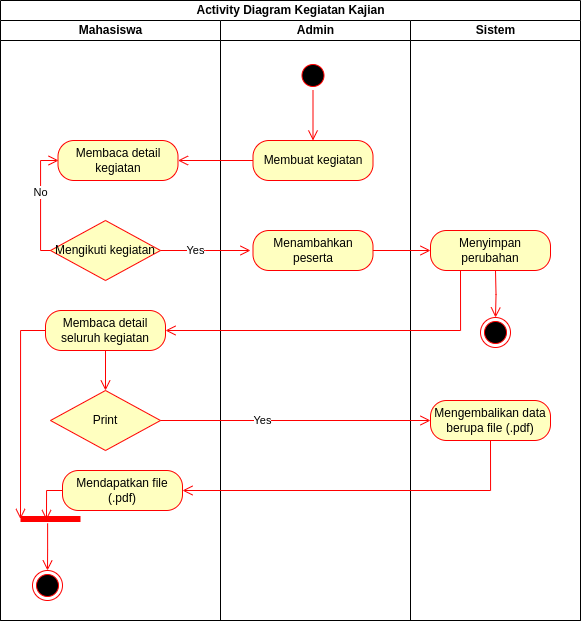

The diagram above was exported from draw.io. Its source (the exported page's mxGraphModel, read from the mxfile embedded in the PNG):
<mxGraphModel dx="5879" dy="-272" grid="1" gridSize="10" guides="1" tooltips="1" connect="1" arrows="1" fold="1" page="1" pageScale="1" pageWidth="850" pageHeight="1100" math="0" shadow="0">
  <root>
    <mxCell id="0" />
    <mxCell id="1" parent="0" />
    <mxCell id="2" value="Activity Diagram Kegiatan Kajian" style="swimlane;childLayout=stackLayout;resizeParent=1;resizeParentMax=0;startSize=20;html=1;" vertex="1" parent="1">
      <mxGeometry x="-3760" y="2050" width="580" height="620" as="geometry" />
    </mxCell>
    <mxCell id="3" style="edgeStyle=orthogonalEdgeStyle;rounded=0;orthogonalLoop=1;jettySize=auto;html=1;exitX=0;exitY=0.5;exitDx=0;exitDy=0;entryX=1;entryY=0.5;entryDx=0;entryDy=0;" edge="1" parent="2">
      <mxGeometry relative="1" as="geometry">
        <mxPoint x="152.5" y="340" as="targetPoint" />
      </mxGeometry>
    </mxCell>
    <mxCell id="4" style="edgeStyle=orthogonalEdgeStyle;rounded=0;orthogonalLoop=1;jettySize=auto;html=1;exitX=0.5;exitY=1;exitDx=0;exitDy=0;entryX=0;entryY=0.5;entryDx=0;entryDy=0;" edge="1" parent="2">
      <mxGeometry relative="1" as="geometry">
        <mxPoint x="95" y="360" as="sourcePoint" />
      </mxGeometry>
    </mxCell>
    <mxCell id="5" value="Mahasiswa" style="swimlane;startSize=20;html=1;" vertex="1" parent="2">
      <mxGeometry y="20" width="220" height="600" as="geometry" />
    </mxCell>
    <mxCell id="6" value="No" style="edgeStyle=orthogonalEdgeStyle;rounded=0;orthogonalLoop=1;jettySize=auto;html=1;exitX=0;exitY=0.5;exitDx=0;exitDy=0;entryX=0;entryY=0.5;entryDx=0;entryDy=0;strokeColor=#ff0000;" edge="1" parent="5">
      <mxGeometry relative="1" as="geometry">
        <mxPoint x="35" y="130" as="targetPoint" />
      </mxGeometry>
    </mxCell>
    <mxCell id="7" value="No" style="edgeStyle=orthogonalEdgeStyle;rounded=0;orthogonalLoop=1;jettySize=auto;html=1;exitX=0;exitY=0.5;exitDx=0;exitDy=0;entryX=0;entryY=0.5;entryDx=0;entryDy=0;strokeColor=#f60909;" edge="1" parent="5">
      <mxGeometry relative="1" as="geometry">
        <mxPoint x="35" y="300" as="targetPoint" />
      </mxGeometry>
    </mxCell>
    <mxCell id="8" value="" style="edgeStyle=orthogonalEdgeStyle;html=1;verticalAlign=bottom;endArrow=open;endSize=8;strokeColor=#ff0000;rounded=0;entryX=0.5;entryY=0;entryDx=0;entryDy=0;" edge="1" parent="5">
      <mxGeometry relative="1" as="geometry">
        <mxPoint x="95" y="100" as="targetPoint" />
      </mxGeometry>
    </mxCell>
    <mxCell id="9" value="" style="edgeStyle=orthogonalEdgeStyle;html=1;verticalAlign=bottom;endArrow=open;endSize=8;strokeColor=#ff0000;rounded=0;entryX=0.5;entryY=0;entryDx=0;entryDy=0;exitX=0.5;exitY=1;exitDx=0;exitDy=0;" edge="1" parent="5">
      <mxGeometry relative="1" as="geometry">
        <mxPoint x="95" y="180" as="targetPoint" />
        <mxPoint x="105" y="70" as="sourcePoint" />
      </mxGeometry>
    </mxCell>
    <mxCell id="10" value="" style="shape=line;html=1;strokeWidth=6;strokeColor=#ff0000;" vertex="1" parent="5">
      <mxGeometry x="20" y="490" width="60" height="17" as="geometry" />
    </mxCell>
    <mxCell id="11" value="" style="ellipse;html=1;shape=endState;fillColor=#000000;strokeColor=#ff0000;" vertex="1" parent="5">
      <mxGeometry x="32" y="550" width="30" height="30" as="geometry" />
    </mxCell>
    <mxCell id="12" value="" style="edgeStyle=orthogonalEdgeStyle;html=1;verticalAlign=bottom;endArrow=open;endSize=8;strokeColor=#ff0000;rounded=0;exitX=0.452;exitY=0.759;exitDx=0;exitDy=0;exitPerimeter=0;" edge="1" parent="5" source="10" target="11">
      <mxGeometry relative="1" as="geometry">
        <mxPoint x="137.5" y="540" as="targetPoint" />
        <mxPoint x="138" y="480" as="sourcePoint" />
      </mxGeometry>
    </mxCell>
    <mxCell id="13" value="Print" style="rhombus;whiteSpace=wrap;html=1;fontColor=#000000;fillColor=#ffffc0;strokeColor=#ff0000;" vertex="1" parent="5">
      <mxGeometry x="50" y="370" width="110" height="60" as="geometry" />
    </mxCell>
    <mxCell id="14" value="Mengikuti kegiatan" style="rhombus;whiteSpace=wrap;html=1;fontColor=#000000;fillColor=#ffffc0;strokeColor=#ff0000;" vertex="1" parent="5">
      <mxGeometry x="50" y="200" width="110" height="60" as="geometry" />
    </mxCell>
    <mxCell id="15" value="Mendapatkan file (.pdf)" style="rounded=1;whiteSpace=wrap;html=1;arcSize=40;fontColor=#000000;fillColor=#ffffc0;strokeColor=#ff0000;" vertex="1" parent="5">
      <mxGeometry x="62" y="450" width="120" height="40" as="geometry" />
    </mxCell>
    <mxCell id="16" value="" style="edgeStyle=orthogonalEdgeStyle;html=1;verticalAlign=bottom;endArrow=open;endSize=8;strokeColor=#ff0000;rounded=0;entryX=0.433;entryY=0.563;entryDx=0;entryDy=0;exitX=0;exitY=0.5;exitDx=0;exitDy=0;entryPerimeter=0;" edge="1" parent="5" source="15" target="10">
      <mxGeometry relative="1" as="geometry">
        <mxPoint x="127.5" y="530" as="targetPoint" />
        <mxPoint x="108" y="310" as="sourcePoint" />
      </mxGeometry>
    </mxCell>
    <mxCell id="17" value="Membaca detail seluruh kegiatan" style="rounded=1;whiteSpace=wrap;html=1;arcSize=40;fontColor=#000000;fillColor=#ffffc0;strokeColor=#ff0000;" vertex="1" parent="5">
      <mxGeometry x="45" y="290" width="120" height="40" as="geometry" />
    </mxCell>
    <mxCell id="18" value="" style="edgeStyle=orthogonalEdgeStyle;html=1;verticalAlign=bottom;endArrow=open;endSize=8;strokeColor=#ff0000;rounded=0;entryX=0.5;entryY=0;entryDx=0;entryDy=0;exitX=0.5;exitY=1;exitDx=0;exitDy=0;" edge="1" parent="5" source="17" target="13">
      <mxGeometry relative="1" as="geometry">
        <mxPoint x="118" y="320" as="targetPoint" />
        <mxPoint x="450" y="260" as="sourcePoint" />
      </mxGeometry>
    </mxCell>
    <mxCell id="19" value="" style="edgeStyle=orthogonalEdgeStyle;html=1;verticalAlign=bottom;endArrow=open;endSize=8;strokeColor=#ff0000;rounded=0;exitX=0;exitY=0.5;exitDx=0;exitDy=0;entryX=0;entryY=0.5;entryDx=0;entryDy=0;entryPerimeter=0;" edge="1" parent="5" source="17" target="10">
      <mxGeometry relative="1" as="geometry">
        <mxPoint x="20" y="440" as="targetPoint" />
        <mxPoint x="67.5" y="280" as="sourcePoint" />
        <Array as="points">
          <mxPoint x="20" y="310" />
        </Array>
      </mxGeometry>
    </mxCell>
    <mxCell id="20" value="Admin" style="swimlane;startSize=20;html=1;" vertex="1" parent="2">
      <mxGeometry x="220" y="20" width="190" height="600" as="geometry" />
    </mxCell>
    <mxCell id="21" value="Membaca detail kegiatan" style="rounded=1;whiteSpace=wrap;html=1;arcSize=40;fontColor=#000000;fillColor=#ffffc0;strokeColor=#ff0000;" vertex="1" parent="20">
      <mxGeometry x="-162.5" y="120" width="120" height="40" as="geometry" />
    </mxCell>
    <mxCell id="22" value="Membuat kegiatan" style="rounded=1;whiteSpace=wrap;html=1;arcSize=40;fontColor=#000000;fillColor=#ffffc0;strokeColor=#ff0000;" vertex="1" parent="20">
      <mxGeometry x="32.5" y="120" width="120" height="40" as="geometry" />
    </mxCell>
    <mxCell id="23" value="" style="ellipse;html=1;shape=startState;fillColor=#000000;strokeColor=#ff0000;" vertex="1" parent="20">
      <mxGeometry x="77.5" y="40" width="30" height="30" as="geometry" />
    </mxCell>
    <mxCell id="24" value="Menambahkan peserta" style="rounded=1;whiteSpace=wrap;html=1;arcSize=40;fontColor=#000000;fillColor=#ffffc0;strokeColor=#ff0000;" vertex="1" parent="20">
      <mxGeometry x="32.5" y="210" width="120" height="40" as="geometry" />
    </mxCell>
    <mxCell id="25" value="" style="edgeStyle=orthogonalEdgeStyle;html=1;verticalAlign=bottom;endArrow=open;endSize=8;strokeColor=#ff0000;rounded=0;entryX=1;entryY=0.5;entryDx=0;entryDy=0;exitX=0;exitY=0.5;exitDx=0;exitDy=0;" edge="1" parent="20" source="22" target="21">
      <mxGeometry relative="1" as="geometry">
        <mxPoint x="40" y="130" as="targetPoint" />
        <mxPoint x="40" y="80" as="sourcePoint" />
      </mxGeometry>
    </mxCell>
    <mxCell id="26" value="" style="edgeStyle=orthogonalEdgeStyle;html=1;verticalAlign=bottom;endArrow=open;endSize=8;strokeColor=#ff0000;rounded=0;entryX=0.5;entryY=0;entryDx=0;entryDy=0;" edge="1" parent="20" source="23" target="22">
      <mxGeometry relative="1" as="geometry">
        <mxPoint x="30" y="120" as="targetPoint" />
      </mxGeometry>
    </mxCell>
    <mxCell id="27" value="No" style="edgeStyle=orthogonalEdgeStyle;html=1;verticalAlign=bottom;endArrow=open;endSize=8;strokeColor=#ff0000;rounded=0;exitX=0;exitY=0.5;exitDx=0;exitDy=0;" edge="1" parent="20" source="14">
      <mxGeometry relative="1" as="geometry">
        <mxPoint x="-162" y="140" as="targetPoint" />
        <mxPoint x="-220" y="230" as="sourcePoint" />
        <Array as="points">
          <mxPoint x="-180" y="230" />
          <mxPoint x="-180" y="140" />
          <mxPoint x="-162" y="140" />
        </Array>
      </mxGeometry>
    </mxCell>
    <mxCell id="28" value="" style="edgeStyle=orthogonalEdgeStyle;html=1;verticalAlign=bottom;endArrow=open;endSize=8;strokeColor=#ff0000;rounded=0;exitX=1;exitY=0.5;exitDx=0;exitDy=0;" edge="1" parent="20" source="14">
      <mxGeometry relative="1" as="geometry">
        <mxPoint x="30" y="230" as="targetPoint" />
        <mxPoint x="43" y="150" as="sourcePoint" />
      </mxGeometry>
    </mxCell>
    <mxCell id="29" value="Yes" style="edgeLabel;html=1;align=center;verticalAlign=middle;resizable=0;points=[];" vertex="1" connectable="0" parent="28">
      <mxGeometry x="-0.2486" y="1" relative="1" as="geometry">
        <mxPoint as="offset" />
      </mxGeometry>
    </mxCell>
    <mxCell id="30" value="Sistem" style="swimlane;startSize=20;html=1;" vertex="1" parent="2">
      <mxGeometry x="410" y="20" width="170" height="600" as="geometry" />
    </mxCell>
    <mxCell id="31" value="" style="edgeStyle=orthogonalEdgeStyle;html=1;verticalAlign=bottom;endArrow=open;endSize=8;strokeColor=#ff0000;rounded=0;entryX=0;entryY=0.5;entryDx=0;entryDy=0;exitX=1;exitY=0.5;exitDx=0;exitDy=0;" edge="1" parent="30">
      <mxGeometry relative="1" as="geometry">
        <mxPoint x="-282" y="350" as="targetPoint" />
        <mxPoint x="-237.5" y="370" as="sourcePoint" />
        <Array as="points">
          <mxPoint x="-60" y="370" />
          <mxPoint x="-60" y="370" />
        </Array>
      </mxGeometry>
    </mxCell>
    <mxCell id="32" value="Yes" style="edgeLabel;html=1;align=center;verticalAlign=middle;resizable=0;points=[];" vertex="1" connectable="0" parent="31">
      <mxGeometry x="-0.0714" y="2" relative="1" as="geometry">
        <mxPoint x="9" y="2" as="offset" />
      </mxGeometry>
    </mxCell>
    <mxCell id="33" value="Menyimpan perubahan" style="rounded=1;whiteSpace=wrap;html=1;arcSize=40;fontColor=#000000;fillColor=#ffffc0;strokeColor=#ff0000;" vertex="1" parent="30">
      <mxGeometry x="20" y="210" width="120" height="40" as="geometry" />
    </mxCell>
    <mxCell id="34" value="Mengembalikan data berupa file (.pdf)" style="rounded=1;whiteSpace=wrap;html=1;arcSize=40;fontColor=#000000;fillColor=#ffffc0;strokeColor=#ff0000;" vertex="1" parent="30">
      <mxGeometry x="20" y="380" width="120" height="40" as="geometry" />
    </mxCell>
    <mxCell id="35" value="" style="edgeStyle=orthogonalEdgeStyle;html=1;verticalAlign=bottom;endArrow=open;endSize=8;strokeColor=#ff0000;rounded=0;exitX=0.452;exitY=0.759;exitDx=0;exitDy=0;exitPerimeter=0;" edge="1" parent="30" target="36">
      <mxGeometry relative="1" as="geometry">
        <mxPoint x="175.5" y="287" as="targetPoint" />
        <mxPoint x="85" y="250" as="sourcePoint" />
      </mxGeometry>
    </mxCell>
    <mxCell id="36" value="" style="ellipse;html=1;shape=endState;fillColor=#000000;strokeColor=#ff0000;" vertex="1" parent="30">
      <mxGeometry x="70" y="297" width="30" height="30" as="geometry" />
    </mxCell>
    <mxCell id="37" style="edgeStyle=orthogonalEdgeStyle;rounded=0;orthogonalLoop=1;jettySize=auto;html=1;exitX=0;exitY=0.5;exitDx=0;exitDy=0;strokeColor=#ff5c56;entryX=1;entryY=0.5;entryDx=0;entryDy=0;" edge="1" parent="2">
      <mxGeometry relative="1" as="geometry">
        <mxPoint x="155" y="150" as="targetPoint" />
      </mxGeometry>
    </mxCell>
    <mxCell id="38" style="edgeStyle=orthogonalEdgeStyle;rounded=0;orthogonalLoop=1;jettySize=auto;html=1;exitX=1;exitY=0.5;exitDx=0;exitDy=0;entryX=0;entryY=0.5;entryDx=0;entryDy=0;strokeColor=#ff0000;" edge="1" parent="2">
      <mxGeometry relative="1" as="geometry">
        <mxPoint x="150" y="410" as="sourcePoint" />
      </mxGeometry>
    </mxCell>
    <mxCell id="39" value="Yes" style="edgeLabel;html=1;align=center;verticalAlign=middle;resizable=0;points=[];" vertex="1" connectable="0" parent="38">
      <mxGeometry x="-0.8583" relative="1" as="geometry">
        <mxPoint as="offset" />
      </mxGeometry>
    </mxCell>
    <mxCell id="40" style="edgeStyle=orthogonalEdgeStyle;rounded=0;orthogonalLoop=1;jettySize=auto;html=1;exitX=1;exitY=0.5;exitDx=0;exitDy=0;entryX=0;entryY=0.5;entryDx=0;entryDy=0;strokeColor=#ff0000;" edge="1" parent="2">
      <mxGeometry relative="1" as="geometry">
        <mxPoint x="440" y="240" as="targetPoint" />
      </mxGeometry>
    </mxCell>
    <mxCell id="41" style="edgeStyle=orthogonalEdgeStyle;rounded=0;orthogonalLoop=1;jettySize=auto;html=1;exitX=1;exitY=0.5;exitDx=0;exitDy=0;entryX=0;entryY=0.5;entryDx=0;entryDy=0;strokeColor=#ff0000;" edge="1" parent="2">
      <mxGeometry relative="1" as="geometry">
        <mxPoint x="150" y="240" as="sourcePoint" />
      </mxGeometry>
    </mxCell>
    <mxCell id="42" value="Yes" style="edgeLabel;html=1;align=center;verticalAlign=middle;resizable=0;points=[];" vertex="1" connectable="0" parent="41">
      <mxGeometry x="-0.715" y="-2" relative="1" as="geometry">
        <mxPoint as="offset" />
      </mxGeometry>
    </mxCell>
    <mxCell id="43" value="" style="edgeStyle=orthogonalEdgeStyle;html=1;verticalAlign=bottom;endArrow=open;endSize=8;strokeColor=#ff0000;rounded=0;entryX=0;entryY=0.5;entryDx=0;entryDy=0;exitX=1;exitY=0.5;exitDx=0;exitDy=0;" edge="1" parent="2">
      <mxGeometry relative="1" as="geometry">
        <mxPoint x="105" y="210" as="targetPoint" />
        <mxPoint x="155" y="220" as="sourcePoint" />
      </mxGeometry>
    </mxCell>
    <mxCell id="44" value="" style="edgeStyle=orthogonalEdgeStyle;html=1;verticalAlign=bottom;endArrow=open;endSize=8;strokeColor=#ff0000;rounded=0;entryX=0;entryY=0.5;entryDx=0;entryDy=0;exitX=1;exitY=0.5;exitDx=0;exitDy=0;" edge="1" parent="2">
      <mxGeometry relative="1" as="geometry">
        <mxPoint x="230" y="230" as="targetPoint" />
        <mxPoint x="390" y="220" as="sourcePoint" />
      </mxGeometry>
    </mxCell>
    <mxCell id="45" value="" style="edgeStyle=orthogonalEdgeStyle;html=1;verticalAlign=bottom;endArrow=open;endSize=8;strokeColor=#ff0000;rounded=0;entryX=0.5;entryY=0;entryDx=0;entryDy=0;exitX=0.5;exitY=1;exitDx=0;exitDy=0;" edge="1" parent="2">
      <mxGeometry relative="1" as="geometry">
        <mxPoint x="127.5" y="360" as="targetPoint" />
        <mxPoint x="500" y="250" as="sourcePoint" />
      </mxGeometry>
    </mxCell>
    <mxCell id="46" value="" style="edgeStyle=orthogonalEdgeStyle;html=1;verticalAlign=bottom;endArrow=open;endSize=8;strokeColor=#ff0000;rounded=0;entryX=1;entryY=0.5;entryDx=0;entryDy=0;exitX=0.25;exitY=1;exitDx=0;exitDy=0;" edge="1" parent="2" source="33" target="17">
      <mxGeometry relative="1" as="geometry">
        <mxPoint x="390" y="260" as="targetPoint" />
        <mxPoint x="320" y="260" as="sourcePoint" />
      </mxGeometry>
    </mxCell>
    <mxCell id="47" value="" style="edgeStyle=orthogonalEdgeStyle;html=1;verticalAlign=bottom;endArrow=open;endSize=8;strokeColor=#ff0000;rounded=0;entryX=0;entryY=0.5;entryDx=0;entryDy=0;exitX=1;exitY=0.5;exitDx=0;exitDy=0;" edge="1" parent="2" source="24" target="33">
      <mxGeometry relative="1" as="geometry">
        <mxPoint x="188" y="170" as="targetPoint" />
        <mxPoint x="263" y="170" as="sourcePoint" />
      </mxGeometry>
    </mxCell>
    <mxCell id="48" value="" style="edgeStyle=orthogonalEdgeStyle;html=1;verticalAlign=bottom;endArrow=open;endSize=8;strokeColor=#ff0000;rounded=0;exitX=1;exitY=0.5;exitDx=0;exitDy=0;entryX=0;entryY=0.5;entryDx=0;entryDy=0;" edge="1" parent="2" source="13" target="34">
      <mxGeometry relative="1" as="geometry">
        <mxPoint x="260" y="260" as="targetPoint" />
        <mxPoint x="170" y="260" as="sourcePoint" />
      </mxGeometry>
    </mxCell>
    <mxCell id="49" value="Yes" style="edgeLabel;html=1;align=center;verticalAlign=middle;resizable=0;points=[];" vertex="1" connectable="0" parent="48">
      <mxGeometry x="-0.2486" y="1" relative="1" as="geometry">
        <mxPoint as="offset" />
      </mxGeometry>
    </mxCell>
    <mxCell id="50" value="" style="edgeStyle=orthogonalEdgeStyle;html=1;verticalAlign=bottom;endArrow=open;endSize=8;strokeColor=#ff0000;rounded=0;entryX=1;entryY=0.5;entryDx=0;entryDy=0;exitX=0.5;exitY=1;exitDx=0;exitDy=0;" edge="1" parent="2" source="34" target="15">
      <mxGeometry relative="1" as="geometry">
        <mxPoint x="460" y="400" as="targetPoint" />
        <mxPoint x="510" y="410" as="sourcePoint" />
        <Array as="points">
          <mxPoint x="490" y="490" />
        </Array>
      </mxGeometry>
    </mxCell>
  </root>
</mxGraphModel>